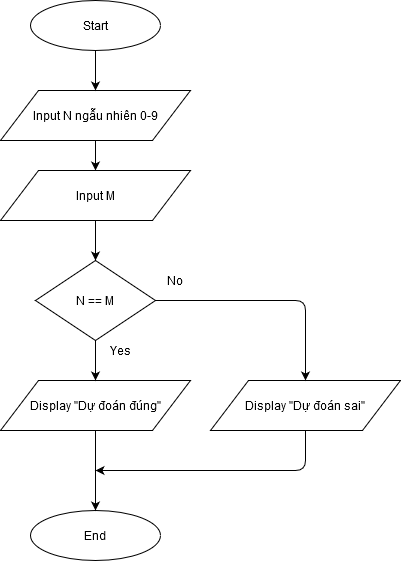

The diagram above was exported from draw.io. Its source (the exported page's mxGraphModel, read from the mxfile embedded in the PNG):
<mxGraphModel dx="1021" dy="538" grid="1" gridSize="10" guides="1" tooltips="1" connect="1" arrows="1" fold="1" page="1" pageScale="1" pageWidth="827" pageHeight="1169" math="0" shadow="0">
  <root>
    <mxCell id="WIyWlLk6GJQsqaUBKTNV-0" />
    <mxCell id="WIyWlLk6GJQsqaUBKTNV-1" parent="WIyWlLk6GJQsqaUBKTNV-0" />
    <mxCell id="fxFLx40CwlGCFxTrQDWg-0" value="Start" style="ellipse;whiteSpace=wrap;html=1;" vertex="1" parent="WIyWlLk6GJQsqaUBKTNV-1">
      <mxGeometry x="130" y="10" width="130" height="50" as="geometry" />
    </mxCell>
    <mxCell id="fxFLx40CwlGCFxTrQDWg-2" value="End" style="ellipse;whiteSpace=wrap;html=1;" vertex="1" parent="WIyWlLk6GJQsqaUBKTNV-1">
      <mxGeometry x="130" y="520" width="130" height="50" as="geometry" />
    </mxCell>
    <mxCell id="fxFLx40CwlGCFxTrQDWg-3" value="Input N ngẫu nhiên 0-9" style="shape=parallelogram;perimeter=parallelogramPerimeter;whiteSpace=wrap;html=1;" vertex="1" parent="WIyWlLk6GJQsqaUBKTNV-1">
      <mxGeometry x="100" y="100" width="190" height="50" as="geometry" />
    </mxCell>
    <mxCell id="fxFLx40CwlGCFxTrQDWg-5" value="Display &quot;Dự đoán đúng&quot;" style="shape=parallelogram;perimeter=parallelogramPerimeter;whiteSpace=wrap;html=1;" vertex="1" parent="WIyWlLk6GJQsqaUBKTNV-1">
      <mxGeometry x="100" y="390" width="190" height="50" as="geometry" />
    </mxCell>
    <mxCell id="fxFLx40CwlGCFxTrQDWg-6" value="" style="endArrow=classic;html=1;exitX=0.5;exitY=1;exitDx=0;exitDy=0;entryX=0.5;entryY=0;entryDx=0;entryDy=0;" edge="1" parent="WIyWlLk6GJQsqaUBKTNV-1" source="fxFLx40CwlGCFxTrQDWg-0" target="fxFLx40CwlGCFxTrQDWg-3">
      <mxGeometry width="50" height="50" relative="1" as="geometry">
        <mxPoint x="20" y="210" as="sourcePoint" />
        <mxPoint x="70" y="160" as="targetPoint" />
      </mxGeometry>
    </mxCell>
    <mxCell id="fxFLx40CwlGCFxTrQDWg-7" value="" style="endArrow=classic;html=1;exitX=0.5;exitY=1;exitDx=0;exitDy=0;entryX=0.5;entryY=0;entryDx=0;entryDy=0;" edge="1" parent="WIyWlLk6GJQsqaUBKTNV-1" source="fxFLx40CwlGCFxTrQDWg-3" target="fxFLx40CwlGCFxTrQDWg-11">
      <mxGeometry width="50" height="50" relative="1" as="geometry">
        <mxPoint x="390" y="250" as="sourcePoint" />
        <mxPoint x="440" y="200" as="targetPoint" />
      </mxGeometry>
    </mxCell>
    <mxCell id="fxFLx40CwlGCFxTrQDWg-9" value="" style="endArrow=classic;html=1;exitX=0.5;exitY=1;exitDx=0;exitDy=0;entryX=0.5;entryY=0;entryDx=0;entryDy=0;" edge="1" parent="WIyWlLk6GJQsqaUBKTNV-1" source="fxFLx40CwlGCFxTrQDWg-5" target="fxFLx40CwlGCFxTrQDWg-2">
      <mxGeometry width="50" height="50" relative="1" as="geometry">
        <mxPoint x="390" y="360" as="sourcePoint" />
        <mxPoint x="440" y="310" as="targetPoint" />
      </mxGeometry>
    </mxCell>
    <mxCell id="fxFLx40CwlGCFxTrQDWg-11" value="Input M" style="shape=parallelogram;perimeter=parallelogramPerimeter;whiteSpace=wrap;html=1;" vertex="1" parent="WIyWlLk6GJQsqaUBKTNV-1">
      <mxGeometry x="100" y="180" width="190" height="50" as="geometry" />
    </mxCell>
    <mxCell id="fxFLx40CwlGCFxTrQDWg-12" value="N == M" style="rhombus;whiteSpace=wrap;html=1;" vertex="1" parent="WIyWlLk6GJQsqaUBKTNV-1">
      <mxGeometry x="135" y="270" width="120" height="80" as="geometry" />
    </mxCell>
    <mxCell id="fxFLx40CwlGCFxTrQDWg-16" value="" style="endArrow=classic;html=1;exitX=0.5;exitY=1;exitDx=0;exitDy=0;entryX=0.5;entryY=0;entryDx=0;entryDy=0;" edge="1" parent="WIyWlLk6GJQsqaUBKTNV-1" source="fxFLx40CwlGCFxTrQDWg-11" target="fxFLx40CwlGCFxTrQDWg-12">
      <mxGeometry width="50" height="50" relative="1" as="geometry">
        <mxPoint x="140" y="310" as="sourcePoint" />
        <mxPoint x="190" y="260" as="targetPoint" />
      </mxGeometry>
    </mxCell>
    <mxCell id="fxFLx40CwlGCFxTrQDWg-17" value="" style="endArrow=classic;html=1;exitX=0.5;exitY=1;exitDx=0;exitDy=0;entryX=0.5;entryY=0;entryDx=0;entryDy=0;" edge="1" parent="WIyWlLk6GJQsqaUBKTNV-1" source="fxFLx40CwlGCFxTrQDWg-12" target="fxFLx40CwlGCFxTrQDWg-5">
      <mxGeometry width="50" height="50" relative="1" as="geometry">
        <mxPoint x="140" y="390" as="sourcePoint" />
        <mxPoint x="190" y="340" as="targetPoint" />
      </mxGeometry>
    </mxCell>
    <mxCell id="fxFLx40CwlGCFxTrQDWg-18" value="Yes" style="text;html=1;strokeColor=none;fillColor=none;align=center;verticalAlign=middle;whiteSpace=wrap;rounded=0;" vertex="1" parent="WIyWlLk6GJQsqaUBKTNV-1">
      <mxGeometry x="200" y="350" width="40" height="20" as="geometry" />
    </mxCell>
    <mxCell id="fxFLx40CwlGCFxTrQDWg-19" value="Display &quot;Dự đoán sai&quot;" style="shape=parallelogram;perimeter=parallelogramPerimeter;whiteSpace=wrap;html=1;" vertex="1" parent="WIyWlLk6GJQsqaUBKTNV-1">
      <mxGeometry x="310" y="390" width="190" height="50" as="geometry" />
    </mxCell>
    <mxCell id="fxFLx40CwlGCFxTrQDWg-20" value="" style="endArrow=classic;html=1;exitX=1;exitY=0.5;exitDx=0;exitDy=0;entryX=0.5;entryY=0;entryDx=0;entryDy=0;" edge="1" parent="WIyWlLk6GJQsqaUBKTNV-1" source="fxFLx40CwlGCFxTrQDWg-12" target="fxFLx40CwlGCFxTrQDWg-19">
      <mxGeometry width="50" height="50" relative="1" as="geometry">
        <mxPoint x="120" y="340" as="sourcePoint" />
        <mxPoint x="170" y="290" as="targetPoint" />
        <Array as="points">
          <mxPoint x="405" y="310" />
        </Array>
      </mxGeometry>
    </mxCell>
    <mxCell id="fxFLx40CwlGCFxTrQDWg-21" value="No" style="text;html=1;strokeColor=none;fillColor=none;align=center;verticalAlign=middle;whiteSpace=wrap;rounded=0;" vertex="1" parent="WIyWlLk6GJQsqaUBKTNV-1">
      <mxGeometry x="255" y="280" width="40" height="20" as="geometry" />
    </mxCell>
    <mxCell id="fxFLx40CwlGCFxTrQDWg-23" value="" style="endArrow=classic;html=1;exitX=0.5;exitY=1;exitDx=0;exitDy=0;" edge="1" parent="WIyWlLk6GJQsqaUBKTNV-1" source="fxFLx40CwlGCFxTrQDWg-19">
      <mxGeometry width="50" height="50" relative="1" as="geometry">
        <mxPoint x="120" y="380" as="sourcePoint" />
        <mxPoint x="195" y="480" as="targetPoint" />
        <Array as="points">
          <mxPoint x="405" y="480" />
        </Array>
      </mxGeometry>
    </mxCell>
  </root>
</mxGraphModel>